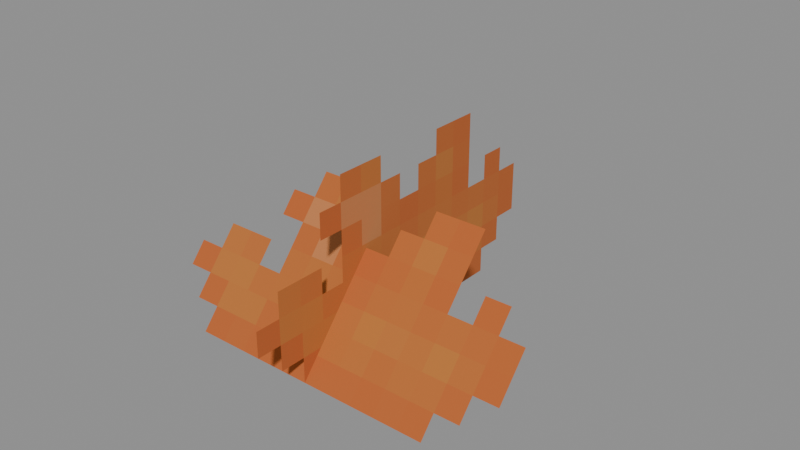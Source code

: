# Source: Intelligent_Feran_Cub_Models_Attachments_Top_Fur.blend  (saved by Blender 5.0.119; exported with 4.5.12 LTS)
import bpy
from mathutils import Matrix  # noqa: F401  (used for matrix-valued properties, if any)

bpy.ops.wm.read_factory_settings(use_empty=True)
scene = bpy.context.scene
scene.name = 'Scene'

# ---- collections
col_widgets = bpy.data.collections.new('Widgets'); scene.collection.children.link(col_widgets)
col_widgets.hide_viewport = True

# ---- images (referenced by path relative to the original .blend; pixels are not part of the script)
import os
ASSET_DIR = os.environ.get("B2B_ASSET_DIR", "")  # directory of the original .blend (textures are referenced by path, not embedded)
HERE = os.path.dirname(os.path.abspath(__file__))  # packed textures are extracted next to this script under _unpacked/

def load_image(name, relpath, width, height, colorspace="sRGB"):
    """Load a texture the original file referenced (path relative to the .blend, or extracted next to this script)."""
    p = next((c for c in (os.path.join(HERE, relpath), os.path.join(ASSET_DIR, relpath)) if relpath and os.path.exists(c)), "")
    if p:
        img = bpy.data.images.load(p, check_existing=True)
        img.name = name
    else:  # same state as the original file: an image datablock whose file is absent (Cycles renders it pink)
        img = bpy.data.images.new(name, width, height)
        img.source = "FILE"
        img.filepath = "//" + (relpath or name)
    img.colorspace_settings.name = colorspace
    return img
img_image_0 = load_image('Image_0', '_unpacked/Image_0.9ad2bd8d.png', 32, 32, 'sRGB')

# ---- materials (node trees are filled in below, after node groups)
mat_material_0 = bpy.data.materials.new('Material_0')

# ---- material node trees
mat_material_0.use_nodes = True; mat_material_0.node_tree.nodes.clear()
_N = mat_material_0.node_tree.nodes; _L = mat_material_0.node_tree.links
n0 = _N.new('ShaderNodeBsdfPrincipled'); n0.name = 'Principled BSDF'; n0.location = (10, 300)
n0.inputs[2].default_value = 1.0
n1 = _N.new('ShaderNodeOutputMaterial'); n1.name = 'Material Output'; n1.location = (300, 300)
n2 = _N.new('NodeFrame'); n2.name = 'Frame'; n2.location = (0, 0)
n2.label = 'Alpha Clip'
n2.width = 150
n3 = _N.new('ShaderNodeMath'); n3.name = 'Math'; n3.location = (-340, -20)
n3.operation = 'SUBTRACT'
n3.inputs[0].default_value = 1.0
n4 = _N.new('ShaderNodeMath'); n4.name = 'Math.001'; n4.location = (-540, -20)
n4.operation = 'LESS_THAN'
n4.inputs[1].default_value = 0.05
n5 = _N.new('ShaderNodeTexImage'); n5.name = 'Image Texture'; n5.location = (-840, 210)
n5.label = 'BASE COLOR'
n5.image = img_image_0
n5.interpolation = 'Closest'
n5.extension = 'EXTEND'
n3.parent = n2
n4.parent = n2
_L.new(n0.outputs[0], n1.inputs[0])
_L.new(n3.outputs[0], n0.inputs[4])
_L.new(n4.outputs[0], n3.inputs[1])
_L.new(n5.outputs[0], n0.inputs[0])
_L.new(n5.outputs[1], n4.inputs[0])
n1.is_active_output = True

# ---- meshes
me_mesh_0 = bpy.data.meshes.new('Mesh_0')
me_mesh_0.from_pydata([(-0.5, 0.07996, 1.039), (0.5, 0.07996, 1.039), (-0.5, -0.2414, 0.6559), (0.5, -0.2414, 0.6559), (6.255e-05, -0.4289, 1.156), (6.248e-05, 0.5711, 1.156), (6.254e-05, -0.4289, 0.6559), (6.246e-05, 0.5711, 0.6559)], [], [(0, 2, 1), (2, 3, 1), (4, 6, 5), (6, 7, 5)])
_uv = me_mesh_0.uv_layers.new(name='UVMap')
_uv.uv.foreach_set('vector', [0.0, 1.0, 0.0, 0.75, 0.5, 1.0, 0.0, 0.75, 0.5, 0.75, 0.5, 1.0, 0.0, 1.0, 0.0, 0.75, 0.5, 1.0, 0.0, 0.75, 0.5, 0.75, 0.5, 1.0])
me_mesh_0.materials.append(mat_material_0)
me_mesh_0.update()
me_mesh_0.normals_split_custom_set([tuple(v) for v in zip(*[iter([0.0, -0.766, 0.6428, 0.0, -0.766, 0.6428, 0.0, -0.766, 0.6428, 0.0, -0.766, 0.6428, 0.0, -0.766, 0.6428, 0.0, -0.766, 0.6428, 1.0, 7.474e-08, -2.883e-08, 1.0, 7.474e-08, -2.883e-08, 1.0, 7.474e-08, -2.883e-08, 1.0, 7.474e-08, -2.883e-08, 1.0, 7.474e-08, -2.883e-08, 1.0, 7.474e-08, -2.883e-08])] * 3)])
me_plane = bpy.data.meshes.new('Plane')
me_plane.from_pydata([(-1.0, -6.123e-17, -1.0), (1.0, -6.123e-17, -1.0), (-1.0, 6.123e-17, 1.0), (1.0, 6.123e-17, 1.0)], [], [(0, 1, 3, 2)])
_uv = me_plane.uv_layers.new(name='UVMap')
_uv.uv.foreach_set('vector', [0.0, 0.0, 1.0, 0.0, 1.0, 1.0, 0.0, 1.0])
me_plane.update()
me_cube = bpy.data.meshes.new('Cube')
me_cube.from_pydata([(-0.5, -2.98e-08, 6.245e-05), (-0.5, -2.98e-08, 6.267e-05), (-0.5, 0.5, 6.245e-05), (-0.5, 0.5, 6.267e-05), (0.5, -2.98e-08, 6.245e-05), (0.5, -2.98e-08, 6.267e-05), (0.5, 0.5, 6.245e-05), (0.5, 0.5, 6.267e-05)], [], [(0, 1, 3, 2), (2, 3, 7, 6), (6, 7, 5, 4), (4, 5, 1, 0), (2, 6, 4, 0), (7, 3, 1, 5)])
_uv = me_cube.uv_layers.new(name='UVMap')
_uv.uv.foreach_set('vector', [0.375, 0.0, 0.625, 0.0, 0.625, 0.25, 0.375, 0.25, 0.375, 0.25, 0.625, 0.25, 0.625, 0.5, 0.375, 0.5, 0.375, 0.5, 0.625, 0.5, 0.625, 0.75, 0.375, 0.75, 0.375, 0.75, 0.625, 0.75, 0.625, 1.0, 0.375, 1.0, 0.125, 0.5, 0.375, 0.5, 0.375, 0.75, 0.125, 0.75, 0.625, 0.5, 0.875, 0.5, 0.875, 0.75, 0.625, 0.75])
me_cube.update()
me_cube_001 = bpy.data.meshes.new('Cube.001')
me_cube_001.from_pydata([(-0.5, 0.0, 6.245e-05), (-0.5, 0.0, 6.253e-05), (-0.5, 0.5, 6.245e-05), (-0.5, 0.5, 6.253e-05), (0.5, 0.0, 6.245e-05), (0.5, 0.0, 6.253e-05), (0.5, 0.5, 6.245e-05), (0.5, 0.5, 6.253e-05)], [], [(0, 1, 3, 2), (2, 3, 7, 6), (6, 7, 5, 4), (4, 5, 1, 0), (2, 6, 4, 0), (7, 3, 1, 5)])
_uv = me_cube_001.uv_layers.new(name='UVMap')
_uv.uv.foreach_set('vector', [0.375, 0.0, 0.625, 0.0, 0.625, 0.25, 0.375, 0.25, 0.375, 0.25, 0.625, 0.25, 0.625, 0.5, 0.375, 0.5, 0.375, 0.5, 0.625, 0.5, 0.625, 0.75, 0.375, 0.75, 0.375, 0.75, 0.625, 0.75, 0.625, 1.0, 0.375, 1.0, 0.125, 0.5, 0.375, 0.5, 0.375, 0.75, 0.125, 0.75, 0.625, 0.5, 0.875, 0.5, 0.875, 0.75, 0.625, 0.75])
me_cube_001.update()
arm_armature = bpy.data.armatures.new('Armature')  # bones are not reproduced

# ---- objects
ob_head = bpy.data.objects.new('Head', arm_armature)
ob_mesh_0 = bpy.data.objects.new('Mesh_0', me_mesh_0)
ob_wgt_head = bpy.data.objects.new('WGT-Head', me_plane)
ob_wgt_fur = bpy.data.objects.new('WGT-Fur', me_cube)
ob_wgt_fur_001 = bpy.data.objects.new('WGT-Fur.001', me_cube_001)

# ---- transforms, parenting, visibility, modifiers, constraints
ob_head.location = (0.0, 0.0, 0.0)
ob_head.rotation_mode = 'QUATERNION'
ob_head.rotation_quaternion = (1.0, 0.0, 0.0, 0.0)
ob_head.show_in_front = True
ob_mesh_0.parent = ob_head
ob_mesh_0.location = (0.0, 0.0, 0.0)
ob_mesh_0.rotation_mode = 'QUATERNION'
ob_mesh_0.rotation_quaternion = (1.0, 0.0, 0.0, 0.0)
_vg = ob_mesh_0.vertex_groups.new(name='Head')
_vg = ob_mesh_0.vertex_groups.new(name='Fur')
_vg.add([0, 1, 2, 3], 1.0, 'REPLACE')
_vg = ob_mesh_0.vertex_groups.new(name='Fur.001')
_vg.add([4, 5, 6, 7], 1.0, 'REPLACE')
_m = ob_mesh_0.modifiers.new('Armature', 'ARMATURE')
_m.object = ob_head
ob_wgt_head.location = (0.0, 0.0, 0.0)
ob_wgt_head.hide_render = True
ob_wgt_fur.location = (0.0, 0.0, 0.0)
ob_wgt_fur.hide_render = True
ob_wgt_fur_001.location = (0.0, 0.0, 0.0)
ob_wgt_fur_001.hide_render = True

# ---- collection membership
scene.collection.objects.link(ob_head)
scene.collection.objects.link(ob_mesh_0)
col_widgets.objects.link(ob_wgt_head)
col_widgets.objects.link(ob_wgt_fur)
col_widgets.objects.link(ob_wgt_fur_001)

# ---- scene / render settings (as saved in the file)
scene.frame_start = 1; scene.frame_end = 250; scene.frame_set(1)
scene.render.engine = 'BLENDER_EEVEE_NEXT'
scene.render.bake_bias = 0.0
scene.render.bake_samples = 0
scene.cycles.sampling_pattern = 'TABULATED_SOBOL'
scene.eevee.use_volume_custom_range = False
bpy.context.view_layer.update()

# ---- added for rendering (the .blend has no active camera and no usable light): camera, sun + grey world if the file has none
cam_auto = bpy.data.cameras.new('AutoCamera')
cam_auto.lens = 50.0
cam_auto.sensor_width = 36.0
cam_auto.clip_end = 1000.0
ob_auto_camera = bpy.data.objects.new('AutoCamera', cam_auto)
scene.collection.objects.link(ob_auto_camera)
ob_auto_camera.location = (1.38784, -1.59429, 2.01616)
ob_auto_camera.rotation_euler = (1.09748, -7.21219e-08, 0.694738)
scene.camera = ob_auto_camera
light_auto_sun = bpy.data.lights.new('AutoSun', 'SUN')
light_auto_sun.energy = 3.0
light_auto_sun.angle = 0.0523599
ob_auto_sun = bpy.data.objects.new('AutoSun', light_auto_sun)
scene.collection.objects.link(ob_auto_sun)
ob_auto_sun.rotation_euler = (0.872665, 0.174533, 0.523599)
if scene.world is None:
    world_auto = bpy.data.worlds.new('AutoWorld')
    world_auto.color = (0.3, 0.3, 0.3)
    scene.world = world_auto
bpy.context.view_layer.update()
